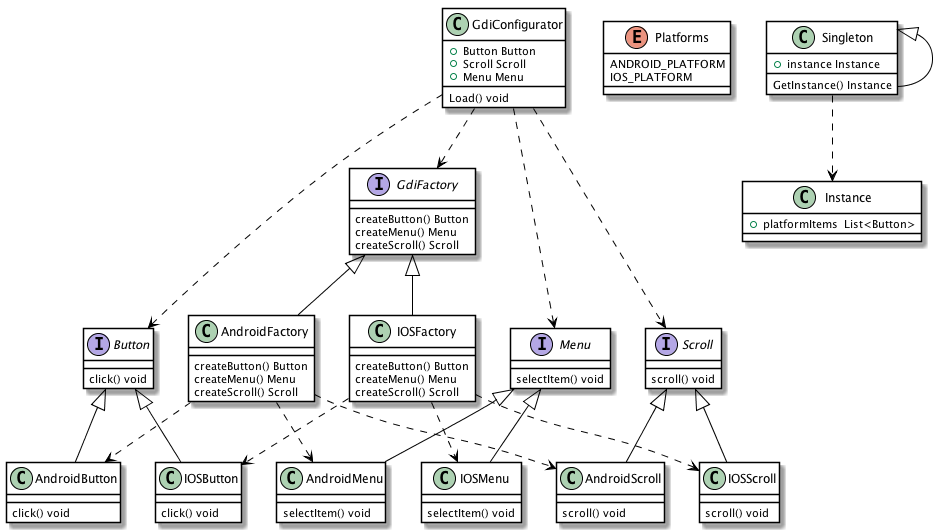

The diagram above was rendered by PlantUML. Its source (embedded in the PNG):
@startuml factory-go

    
    skinparam class {
	BackgroundColor White
	ArrowColor Black
	BorderColor Black
	
}

    interface GdiFactory{
        createButton() Button
        createMenu() Menu
        createScroll() Scroll

    }
    class IOSFactory{
        createButton() Button
        createMenu() Menu
        createScroll() Scroll
    }
    class AndroidFactory{
        createButton() Button
        createMenu() Menu
        createScroll() Scroll
    }
    interface Button{
        click() void
    }
    interface Menu{
        selectItem() void
    }
    interface Scroll{
        scroll() void
    }
    enum Platforms{
        ANDROID_PLATFORM
        IOS_PLATFORM
    }
    class IOSButton{
        click() void
    }
    class AndroidButton{
        click() void
    }
   
    class AndroidMenu{
        selectItem() void
    }
    class AndroidScroll{
        scroll() void
    }
    class IOSMenu{
        selectItem() void
    }
    class IOSScroll{
        scroll() void
    }
    class Instance{
        +platformItems  List<Button>
    }
    class Singleton{
        +instance Instance
        GetInstance() Instance

    }
    class GdiConfigurator{
        +Button Button 
        +Scroll Scroll
        +Menu Menu
        Load() void
    }

    GdiFactory <|-- IOSFactory
    GdiFactory <|-- AndroidFactory

    Button <|-- IOSButton
    Button <|-- AndroidButton

    Menu <|-- IOSMenu
    Menu <|-- AndroidMenu

    Scroll <|-- IOSScroll
    Scroll <|-- AndroidScroll

    GdiConfigurator ..> Button
    GdiConfigurator ..> Menu
    GdiConfigurator ..> Scroll

    Singleton <|-- Singleton
    Singleton ..> Instance

    IOSFactory ..> IOSButton
    IOSFactory ..>IOSScroll
    IOSFactory ..> IOSMenu
    AndroidFactory ..> AndroidButton
    AndroidFactory ..>AndroidMenu
    AndroidFactory ..>AndroidScroll
    GdiConfigurator ..>GdiFactory

@enduml